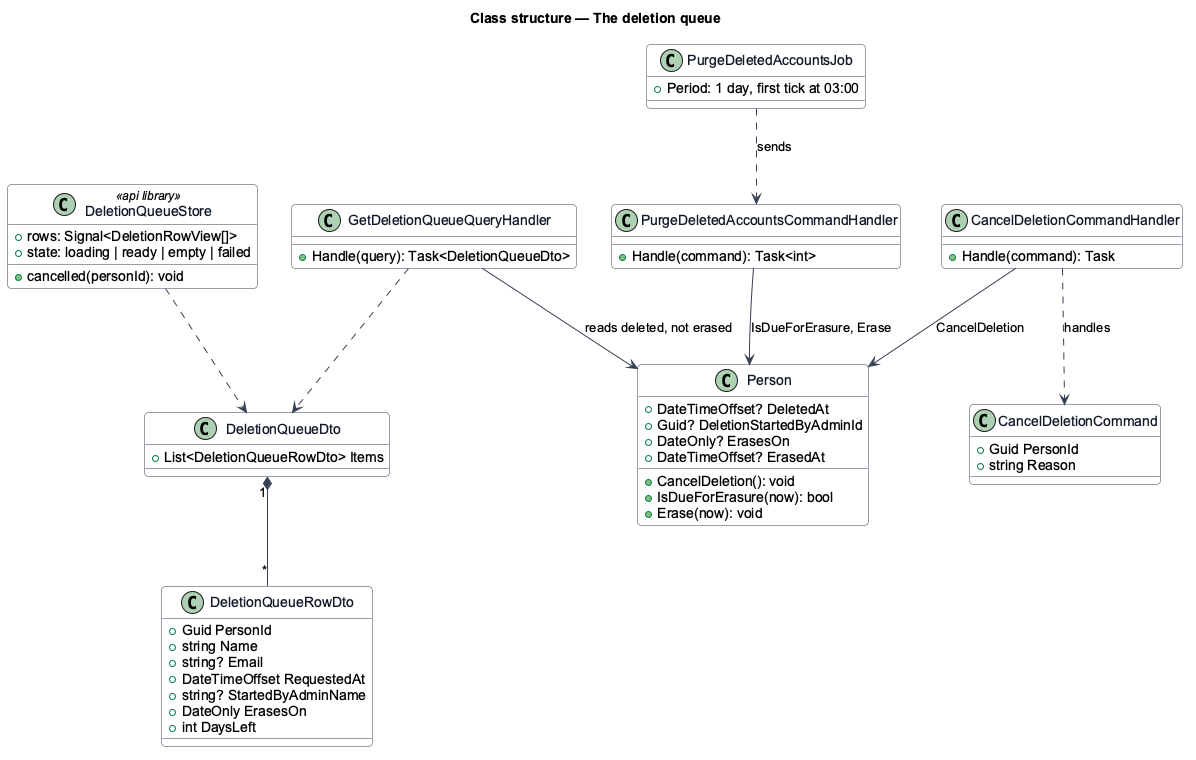

The diagram above was rendered by PlantUML. Its source (embedded in the PNG):
@startuml
skinparam backgroundColor #FFFFFF
skinparam shadowing false
skinparam roundcorner 8
skinparam defaultFontName Arial
skinparam ArrowColor #344054
skinparam class {
  BorderColor #344054
  FontColor #101828
  BackgroundColor #F9FAFB
}
title Class structure — The deletion queue

class Person {
  +DateTimeOffset? DeletedAt
  +Guid? DeletionStartedByAdminId
  +DateOnly? ErasesOn
  +DateTimeOffset? ErasedAt
  +CancelDeletion(): void
  +IsDueForErasure(now): bool
  +Erase(now): void
}
class GetDeletionQueueQueryHandler {
  +Handle(query): Task<DeletionQueueDto>
}
class DeletionQueueDto {
  +List<DeletionQueueRowDto> Items
}
class DeletionQueueRowDto {
  +Guid PersonId
  +string Name
  +string? Email
  +DateTimeOffset RequestedAt
  +string? StartedByAdminName
  +DateOnly ErasesOn
  +int DaysLeft
}
class CancelDeletionCommand {
  +Guid PersonId
  +string Reason
}
class CancelDeletionCommandHandler {
  +Handle(command): Task
}
class PurgeDeletedAccountsCommandHandler {
  +Handle(command): Task<int>
}
class PurgeDeletedAccountsJob {
  +Period: 1 day, first tick at 03:00
}
class DeletionQueueStore <<api library>> {
  +rows: Signal<DeletionRowView[]>
  +state: loading | ready | empty | failed
  +cancelled(personId): void
}
GetDeletionQueueQueryHandler --> Person : reads deleted, not erased
GetDeletionQueueQueryHandler ..> DeletionQueueDto
DeletionQueueDto "1" *-- "*" DeletionQueueRowDto
CancelDeletionCommandHandler ..> CancelDeletionCommand : handles
CancelDeletionCommandHandler --> Person : CancelDeletion
PurgeDeletedAccountsJob ..> PurgeDeletedAccountsCommandHandler : sends
PurgeDeletedAccountsCommandHandler --> Person : IsDueForErasure, Erase
DeletionQueueStore ..> DeletionQueueDto
@enduml